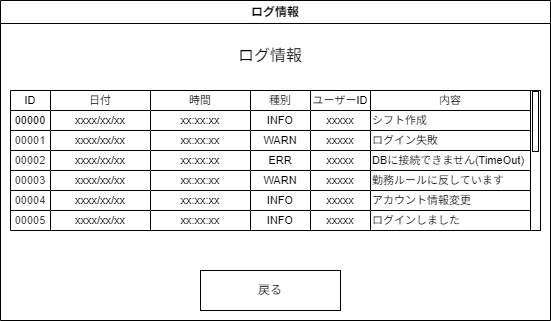

The diagram above was exported from draw.io. Its source (the exported page's mxGraphModel, read from the mxfile embedded in the PNG):
<mxGraphModel dx="847" dy="469" grid="1" gridSize="10" guides="1" tooltips="1" connect="1" arrows="1" fold="1" page="1" pageScale="1" pageWidth="850" pageHeight="1100" math="0" shadow="0">
  <root>
    <mxCell id="0" />
    <mxCell id="1" parent="0" />
    <mxCell id="2" value="ログ情報" style="swimlane;whiteSpace=wrap;html=1;align=center;" vertex="1" parent="1">
      <mxGeometry x="130" y="72" width="550" height="320" as="geometry" />
    </mxCell>
    <mxCell id="3" value="&lt;font style=&quot;font-size: 16px;&quot;&gt;ログ情報&lt;/font&gt;" style="text;html=1;align=center;verticalAlign=middle;whiteSpace=wrap;rounded=0;" vertex="1" parent="2">
      <mxGeometry x="195" y="40" width="150" height="30" as="geometry" />
    </mxCell>
    <mxCell id="4" value="戻る" style="rounded=0;whiteSpace=wrap;html=1;" vertex="1" parent="2">
      <mxGeometry x="200" y="270" width="140" height="40" as="geometry" />
    </mxCell>
    <mxCell id="5" value="" style="shape=table;startSize=0;container=1;collapsible=0;childLayout=tableLayout;fontSize=12;" vertex="1" parent="2">
      <mxGeometry x="10" y="90" width="520" height="140" as="geometry" />
    </mxCell>
    <mxCell id="6" value="" style="shape=tableRow;horizontal=0;startSize=0;swimlaneHead=0;swimlaneBody=0;strokeColor=inherit;top=0;left=0;bottom=0;right=0;collapsible=0;dropTarget=0;fillColor=none;points=[[0,0.5],[1,0.5]];portConstraint=eastwest;fontSize=11;" vertex="1" parent="5">
      <mxGeometry width="520" height="20" as="geometry" />
    </mxCell>
    <mxCell id="7" value="&lt;font&gt;ID&lt;/font&gt;" style="shape=partialRectangle;html=1;whiteSpace=wrap;connectable=0;strokeColor=inherit;overflow=hidden;fillColor=none;top=0;left=0;bottom=0;right=0;pointerEvents=1;fontSize=11;" vertex="1" parent="6">
      <mxGeometry width="40" height="20" as="geometry">
        <mxRectangle width="40" height="20" as="alternateBounds" />
      </mxGeometry>
    </mxCell>
    <mxCell id="8" value="日付" style="shape=partialRectangle;html=1;whiteSpace=wrap;connectable=0;strokeColor=inherit;overflow=hidden;fillColor=none;top=0;left=0;bottom=0;right=0;pointerEvents=1;fontSize=11;" vertex="1" parent="6">
      <mxGeometry x="40" width="100" height="20" as="geometry">
        <mxRectangle width="100" height="20" as="alternateBounds" />
      </mxGeometry>
    </mxCell>
    <mxCell id="92" value="時間" style="shape=partialRectangle;html=1;whiteSpace=wrap;connectable=0;strokeColor=inherit;overflow=hidden;fillColor=none;top=0;left=0;bottom=0;right=0;pointerEvents=1;fontSize=11;" vertex="1" parent="6">
      <mxGeometry x="140" width="100" height="20" as="geometry">
        <mxRectangle width="100" height="20" as="alternateBounds" />
      </mxGeometry>
    </mxCell>
    <mxCell id="12" value="種別" style="shape=partialRectangle;html=1;whiteSpace=wrap;connectable=0;strokeColor=inherit;overflow=hidden;fillColor=none;top=0;left=0;bottom=0;right=0;pointerEvents=1;fontSize=11;" vertex="1" parent="6">
      <mxGeometry x="240" width="60" height="20" as="geometry">
        <mxRectangle width="60" height="20" as="alternateBounds" />
      </mxGeometry>
    </mxCell>
    <mxCell id="85" value="ユーザーID" style="shape=partialRectangle;html=1;whiteSpace=wrap;connectable=0;strokeColor=inherit;overflow=hidden;fillColor=none;top=0;left=0;bottom=0;right=0;pointerEvents=1;fontSize=11;" vertex="1" parent="6">
      <mxGeometry x="300" width="60" height="20" as="geometry">
        <mxRectangle width="60" height="20" as="alternateBounds" />
      </mxGeometry>
    </mxCell>
    <mxCell id="99" value="内容" style="shape=partialRectangle;html=1;whiteSpace=wrap;connectable=0;strokeColor=inherit;overflow=hidden;fillColor=none;top=0;left=0;bottom=0;right=0;pointerEvents=1;fontSize=11;" vertex="1" parent="6">
      <mxGeometry x="360" width="160" height="20" as="geometry">
        <mxRectangle width="160" height="20" as="alternateBounds" />
      </mxGeometry>
    </mxCell>
    <mxCell id="14" value="" style="shape=tableRow;horizontal=0;startSize=0;swimlaneHead=0;swimlaneBody=0;strokeColor=inherit;top=0;left=0;bottom=0;right=0;collapsible=0;dropTarget=0;fillColor=none;points=[[0,0.5],[1,0.5]];portConstraint=eastwest;fontSize=11;" vertex="1" parent="5">
      <mxGeometry y="20" width="520" height="20" as="geometry" />
    </mxCell>
    <mxCell id="15" value="&lt;font&gt;00000&lt;/font&gt;" style="shape=partialRectangle;html=1;whiteSpace=wrap;connectable=0;strokeColor=inherit;overflow=hidden;fillColor=none;top=0;left=0;bottom=0;right=0;pointerEvents=1;fontSize=11;" vertex="1" parent="14">
      <mxGeometry width="40" height="20" as="geometry">
        <mxRectangle width="40" height="20" as="alternateBounds" />
      </mxGeometry>
    </mxCell>
    <mxCell id="16" value="xxxx/xx/xx" style="shape=partialRectangle;html=1;whiteSpace=wrap;connectable=0;strokeColor=inherit;overflow=hidden;fillColor=none;top=0;left=0;bottom=0;right=0;pointerEvents=1;fontSize=11;" vertex="1" parent="14">
      <mxGeometry x="40" width="100" height="20" as="geometry">
        <mxRectangle width="100" height="20" as="alternateBounds" />
      </mxGeometry>
    </mxCell>
    <mxCell id="93" value="xx:xx:xx" style="shape=partialRectangle;html=1;whiteSpace=wrap;connectable=0;strokeColor=inherit;overflow=hidden;fillColor=none;top=0;left=0;bottom=0;right=0;pointerEvents=1;fontSize=11;" vertex="1" parent="14">
      <mxGeometry x="140" width="100" height="20" as="geometry">
        <mxRectangle width="100" height="20" as="alternateBounds" />
      </mxGeometry>
    </mxCell>
    <mxCell id="20" value="INFO" style="shape=partialRectangle;html=1;whiteSpace=wrap;connectable=0;strokeColor=inherit;overflow=hidden;fillColor=none;top=0;left=0;bottom=0;right=0;pointerEvents=1;fontSize=11;" vertex="1" parent="14">
      <mxGeometry x="240" width="60" height="20" as="geometry">
        <mxRectangle width="60" height="20" as="alternateBounds" />
      </mxGeometry>
    </mxCell>
    <mxCell id="86" value="xxxxx" style="shape=partialRectangle;html=1;whiteSpace=wrap;connectable=0;strokeColor=inherit;overflow=hidden;fillColor=none;top=0;left=0;bottom=0;right=0;pointerEvents=1;fontSize=11;" vertex="1" parent="14">
      <mxGeometry x="300" width="60" height="20" as="geometry">
        <mxRectangle width="60" height="20" as="alternateBounds" />
      </mxGeometry>
    </mxCell>
    <mxCell id="100" value="シフト作成" style="shape=partialRectangle;html=1;whiteSpace=wrap;connectable=0;strokeColor=inherit;overflow=hidden;fillColor=none;top=0;left=0;bottom=0;right=0;pointerEvents=1;fontSize=11;align=left;" vertex="1" parent="14">
      <mxGeometry x="360" width="160" height="20" as="geometry">
        <mxRectangle width="160" height="20" as="alternateBounds" />
      </mxGeometry>
    </mxCell>
    <mxCell id="22" value="" style="shape=tableRow;horizontal=0;startSize=0;swimlaneHead=0;swimlaneBody=0;strokeColor=inherit;top=0;left=0;bottom=0;right=0;collapsible=0;dropTarget=0;fillColor=none;points=[[0,0.5],[1,0.5]];portConstraint=eastwest;fontSize=11;" vertex="1" parent="5">
      <mxGeometry y="40" width="520" height="20" as="geometry" />
    </mxCell>
    <mxCell id="23" value="&lt;span style=&quot;color: rgb(63, 63, 63);&quot;&gt;00001&lt;/span&gt;" style="shape=partialRectangle;html=1;whiteSpace=wrap;connectable=0;strokeColor=inherit;overflow=hidden;fillColor=none;top=0;left=0;bottom=0;right=0;pointerEvents=1;fontSize=11;" vertex="1" parent="22">
      <mxGeometry width="40" height="20" as="geometry">
        <mxRectangle width="40" height="20" as="alternateBounds" />
      </mxGeometry>
    </mxCell>
    <mxCell id="24" value="&lt;span style=&quot;color: rgb(0, 0, 0);&quot;&gt;xxxx/xx/xx&lt;/span&gt;" style="shape=partialRectangle;html=1;whiteSpace=wrap;connectable=0;strokeColor=inherit;overflow=hidden;fillColor=none;top=0;left=0;bottom=0;right=0;pointerEvents=1;fontSize=11;" vertex="1" parent="22">
      <mxGeometry x="40" width="100" height="20" as="geometry">
        <mxRectangle width="100" height="20" as="alternateBounds" />
      </mxGeometry>
    </mxCell>
    <mxCell id="94" value="&lt;span style=&quot;color: rgb(0, 0, 0);&quot;&gt;xx:xx:xx&lt;/span&gt;" style="shape=partialRectangle;html=1;whiteSpace=wrap;connectable=0;strokeColor=inherit;overflow=hidden;fillColor=none;top=0;left=0;bottom=0;right=0;pointerEvents=1;fontSize=11;" vertex="1" parent="22">
      <mxGeometry x="140" width="100" height="20" as="geometry">
        <mxRectangle width="100" height="20" as="alternateBounds" />
      </mxGeometry>
    </mxCell>
    <mxCell id="28" value="&lt;span style=&quot;color: rgb(0, 0, 0);&quot;&gt;WARN&lt;/span&gt;" style="shape=partialRectangle;html=1;whiteSpace=wrap;connectable=0;strokeColor=inherit;overflow=hidden;fillColor=none;top=0;left=0;bottom=0;right=0;pointerEvents=1;fontSize=11;" vertex="1" parent="22">
      <mxGeometry x="240" width="60" height="20" as="geometry">
        <mxRectangle width="60" height="20" as="alternateBounds" />
      </mxGeometry>
    </mxCell>
    <mxCell id="87" value="&lt;span style=&quot;color: rgb(0, 0, 0);&quot;&gt;xxxxx&lt;/span&gt;" style="shape=partialRectangle;html=1;whiteSpace=wrap;connectable=0;strokeColor=inherit;overflow=hidden;fillColor=none;top=0;left=0;bottom=0;right=0;pointerEvents=1;fontSize=11;" vertex="1" parent="22">
      <mxGeometry x="300" width="60" height="20" as="geometry">
        <mxRectangle width="60" height="20" as="alternateBounds" />
      </mxGeometry>
    </mxCell>
    <mxCell id="101" value="ログイン失敗" style="shape=partialRectangle;html=1;whiteSpace=wrap;connectable=0;strokeColor=inherit;overflow=hidden;fillColor=none;top=0;left=0;bottom=0;right=0;pointerEvents=1;fontSize=11;align=left;" vertex="1" parent="22">
      <mxGeometry x="360" width="160" height="20" as="geometry">
        <mxRectangle width="160" height="20" as="alternateBounds" />
      </mxGeometry>
    </mxCell>
    <mxCell id="30" style="shape=tableRow;horizontal=0;startSize=0;swimlaneHead=0;swimlaneBody=0;strokeColor=inherit;top=0;left=0;bottom=0;right=0;collapsible=0;dropTarget=0;fillColor=none;points=[[0,0.5],[1,0.5]];portConstraint=eastwest;fontSize=11;" vertex="1" parent="5">
      <mxGeometry y="60" width="520" height="20" as="geometry" />
    </mxCell>
    <mxCell id="31" value="&lt;span style=&quot;color: rgb(63, 63, 63);&quot;&gt;00002&lt;/span&gt;" style="shape=partialRectangle;html=1;whiteSpace=wrap;connectable=0;strokeColor=inherit;overflow=hidden;fillColor=none;top=0;left=0;bottom=0;right=0;pointerEvents=1;fontSize=11;" vertex="1" parent="30">
      <mxGeometry width="40" height="20" as="geometry">
        <mxRectangle width="40" height="20" as="alternateBounds" />
      </mxGeometry>
    </mxCell>
    <mxCell id="32" value="&lt;span style=&quot;color: rgb(0, 0, 0);&quot;&gt;xxxx/xx/xx&lt;/span&gt;" style="shape=partialRectangle;html=1;whiteSpace=wrap;connectable=0;strokeColor=inherit;overflow=hidden;fillColor=none;top=0;left=0;bottom=0;right=0;pointerEvents=1;fontSize=11;" vertex="1" parent="30">
      <mxGeometry x="40" width="100" height="20" as="geometry">
        <mxRectangle width="100" height="20" as="alternateBounds" />
      </mxGeometry>
    </mxCell>
    <mxCell id="95" value="&lt;span style=&quot;color: rgb(0, 0, 0);&quot;&gt;xx:xx:xx&lt;/span&gt;" style="shape=partialRectangle;html=1;whiteSpace=wrap;connectable=0;strokeColor=inherit;overflow=hidden;fillColor=none;top=0;left=0;bottom=0;right=0;pointerEvents=1;fontSize=11;" vertex="1" parent="30">
      <mxGeometry x="140" width="100" height="20" as="geometry">
        <mxRectangle width="100" height="20" as="alternateBounds" />
      </mxGeometry>
    </mxCell>
    <mxCell id="36" value="&lt;span style=&quot;color: rgb(0, 0, 0);&quot;&gt;ERR&lt;/span&gt;" style="shape=partialRectangle;html=1;whiteSpace=wrap;connectable=0;strokeColor=inherit;overflow=hidden;fillColor=none;top=0;left=0;bottom=0;right=0;pointerEvents=1;fontSize=11;" vertex="1" parent="30">
      <mxGeometry x="240" width="60" height="20" as="geometry">
        <mxRectangle width="60" height="20" as="alternateBounds" />
      </mxGeometry>
    </mxCell>
    <mxCell id="88" value="&lt;span style=&quot;color: rgb(0, 0, 0);&quot;&gt;xxxxx&lt;/span&gt;" style="shape=partialRectangle;html=1;whiteSpace=wrap;connectable=0;strokeColor=inherit;overflow=hidden;fillColor=none;top=0;left=0;bottom=0;right=0;pointerEvents=1;fontSize=11;" vertex="1" parent="30">
      <mxGeometry x="300" width="60" height="20" as="geometry">
        <mxRectangle width="60" height="20" as="alternateBounds" />
      </mxGeometry>
    </mxCell>
    <mxCell id="102" value="DBに接続できません(TimeOut)" style="shape=partialRectangle;html=1;whiteSpace=wrap;connectable=0;strokeColor=inherit;overflow=hidden;fillColor=none;top=0;left=0;bottom=0;right=0;pointerEvents=1;fontSize=11;align=left;" vertex="1" parent="30">
      <mxGeometry x="360" width="160" height="20" as="geometry">
        <mxRectangle width="160" height="20" as="alternateBounds" />
      </mxGeometry>
    </mxCell>
    <mxCell id="38" style="shape=tableRow;horizontal=0;startSize=0;swimlaneHead=0;swimlaneBody=0;strokeColor=inherit;top=0;left=0;bottom=0;right=0;collapsible=0;dropTarget=0;fillColor=none;points=[[0,0.5],[1,0.5]];portConstraint=eastwest;fontSize=11;" vertex="1" parent="5">
      <mxGeometry y="80" width="520" height="20" as="geometry" />
    </mxCell>
    <mxCell id="39" value="&lt;span style=&quot;color: rgb(63, 63, 63);&quot;&gt;00003&lt;/span&gt;" style="shape=partialRectangle;html=1;whiteSpace=wrap;connectable=0;strokeColor=inherit;overflow=hidden;fillColor=none;top=0;left=0;bottom=0;right=0;pointerEvents=1;fontSize=11;" vertex="1" parent="38">
      <mxGeometry width="40" height="20" as="geometry">
        <mxRectangle width="40" height="20" as="alternateBounds" />
      </mxGeometry>
    </mxCell>
    <mxCell id="40" value="&lt;span style=&quot;color: rgb(0, 0, 0);&quot;&gt;xxxx/xx/xx&lt;/span&gt;" style="shape=partialRectangle;html=1;whiteSpace=wrap;connectable=0;strokeColor=inherit;overflow=hidden;fillColor=none;top=0;left=0;bottom=0;right=0;pointerEvents=1;fontSize=11;" vertex="1" parent="38">
      <mxGeometry x="40" width="100" height="20" as="geometry">
        <mxRectangle width="100" height="20" as="alternateBounds" />
      </mxGeometry>
    </mxCell>
    <mxCell id="96" value="&lt;span style=&quot;color: rgb(0, 0, 0);&quot;&gt;xx:xx:xx&lt;/span&gt;" style="shape=partialRectangle;html=1;whiteSpace=wrap;connectable=0;strokeColor=inherit;overflow=hidden;fillColor=none;top=0;left=0;bottom=0;right=0;pointerEvents=1;fontSize=11;" vertex="1" parent="38">
      <mxGeometry x="140" width="100" height="20" as="geometry">
        <mxRectangle width="100" height="20" as="alternateBounds" />
      </mxGeometry>
    </mxCell>
    <mxCell id="44" value="&lt;span style=&quot;color: rgb(0, 0, 0);&quot;&gt;WARN&lt;/span&gt;" style="shape=partialRectangle;html=1;whiteSpace=wrap;connectable=0;strokeColor=inherit;overflow=hidden;fillColor=none;top=0;left=0;bottom=0;right=0;pointerEvents=1;fontSize=11;" vertex="1" parent="38">
      <mxGeometry x="240" width="60" height="20" as="geometry">
        <mxRectangle width="60" height="20" as="alternateBounds" />
      </mxGeometry>
    </mxCell>
    <mxCell id="89" value="&lt;span style=&quot;color: rgb(0, 0, 0);&quot;&gt;xxxxx&lt;/span&gt;" style="shape=partialRectangle;html=1;whiteSpace=wrap;connectable=0;strokeColor=inherit;overflow=hidden;fillColor=none;top=0;left=0;bottom=0;right=0;pointerEvents=1;fontSize=11;" vertex="1" parent="38">
      <mxGeometry x="300" width="60" height="20" as="geometry">
        <mxRectangle width="60" height="20" as="alternateBounds" />
      </mxGeometry>
    </mxCell>
    <mxCell id="103" value="勤務ルールに反しています" style="shape=partialRectangle;html=1;whiteSpace=wrap;connectable=0;strokeColor=inherit;overflow=hidden;fillColor=none;top=0;left=0;bottom=0;right=0;pointerEvents=1;fontSize=11;align=left;" vertex="1" parent="38">
      <mxGeometry x="360" width="160" height="20" as="geometry">
        <mxRectangle width="160" height="20" as="alternateBounds" />
      </mxGeometry>
    </mxCell>
    <mxCell id="46" style="shape=tableRow;horizontal=0;startSize=0;swimlaneHead=0;swimlaneBody=0;strokeColor=inherit;top=0;left=0;bottom=0;right=0;collapsible=0;dropTarget=0;fillColor=none;points=[[0,0.5],[1,0.5]];portConstraint=eastwest;fontSize=11;" vertex="1" parent="5">
      <mxGeometry y="100" width="520" height="20" as="geometry" />
    </mxCell>
    <mxCell id="47" value="&lt;span style=&quot;color: rgb(63, 63, 63);&quot;&gt;00004&lt;/span&gt;" style="shape=partialRectangle;html=1;whiteSpace=wrap;connectable=0;strokeColor=inherit;overflow=hidden;fillColor=none;top=0;left=0;bottom=0;right=0;pointerEvents=1;fontSize=11;" vertex="1" parent="46">
      <mxGeometry width="40" height="20" as="geometry">
        <mxRectangle width="40" height="20" as="alternateBounds" />
      </mxGeometry>
    </mxCell>
    <mxCell id="48" value="&lt;span style=&quot;color: rgb(0, 0, 0);&quot;&gt;xxxx/xx/xx&lt;/span&gt;" style="shape=partialRectangle;html=1;whiteSpace=wrap;connectable=0;strokeColor=inherit;overflow=hidden;fillColor=none;top=0;left=0;bottom=0;right=0;pointerEvents=1;fontSize=11;" vertex="1" parent="46">
      <mxGeometry x="40" width="100" height="20" as="geometry">
        <mxRectangle width="100" height="20" as="alternateBounds" />
      </mxGeometry>
    </mxCell>
    <mxCell id="97" value="&lt;span style=&quot;color: rgb(0, 0, 0);&quot;&gt;xx:xx:xx&lt;/span&gt;" style="shape=partialRectangle;html=1;whiteSpace=wrap;connectable=0;strokeColor=inherit;overflow=hidden;fillColor=none;top=0;left=0;bottom=0;right=0;pointerEvents=1;fontSize=11;" vertex="1" parent="46">
      <mxGeometry x="140" width="100" height="20" as="geometry">
        <mxRectangle width="100" height="20" as="alternateBounds" />
      </mxGeometry>
    </mxCell>
    <mxCell id="52" value="&lt;span style=&quot;color: rgb(0, 0, 0);&quot;&gt;INFO&lt;/span&gt;" style="shape=partialRectangle;html=1;whiteSpace=wrap;connectable=0;strokeColor=inherit;overflow=hidden;fillColor=none;top=0;left=0;bottom=0;right=0;pointerEvents=1;fontSize=11;" vertex="1" parent="46">
      <mxGeometry x="240" width="60" height="20" as="geometry">
        <mxRectangle width="60" height="20" as="alternateBounds" />
      </mxGeometry>
    </mxCell>
    <mxCell id="90" value="&lt;span style=&quot;color: rgb(0, 0, 0);&quot;&gt;xxxxx&lt;/span&gt;" style="shape=partialRectangle;html=1;whiteSpace=wrap;connectable=0;strokeColor=inherit;overflow=hidden;fillColor=none;top=0;left=0;bottom=0;right=0;pointerEvents=1;fontSize=11;" vertex="1" parent="46">
      <mxGeometry x="300" width="60" height="20" as="geometry">
        <mxRectangle width="60" height="20" as="alternateBounds" />
      </mxGeometry>
    </mxCell>
    <mxCell id="104" value="アカウント情報変更" style="shape=partialRectangle;html=1;whiteSpace=wrap;connectable=0;strokeColor=inherit;overflow=hidden;fillColor=none;top=0;left=0;bottom=0;right=0;pointerEvents=1;fontSize=11;align=left;" vertex="1" parent="46">
      <mxGeometry x="360" width="160" height="20" as="geometry">
        <mxRectangle width="160" height="20" as="alternateBounds" />
      </mxGeometry>
    </mxCell>
    <mxCell id="54" style="shape=tableRow;horizontal=0;startSize=0;swimlaneHead=0;swimlaneBody=0;strokeColor=inherit;top=0;left=0;bottom=0;right=0;collapsible=0;dropTarget=0;fillColor=none;points=[[0,0.5],[1,0.5]];portConstraint=eastwest;fontSize=11;" vertex="1" parent="5">
      <mxGeometry y="120" width="520" height="20" as="geometry" />
    </mxCell>
    <mxCell id="55" value="&lt;span style=&quot;color: rgb(63, 63, 63);&quot;&gt;00005&lt;/span&gt;" style="shape=partialRectangle;html=1;whiteSpace=wrap;connectable=0;strokeColor=inherit;overflow=hidden;fillColor=none;top=0;left=0;bottom=0;right=0;pointerEvents=1;fontSize=11;" vertex="1" parent="54">
      <mxGeometry width="40" height="20" as="geometry">
        <mxRectangle width="40" height="20" as="alternateBounds" />
      </mxGeometry>
    </mxCell>
    <mxCell id="56" value="&lt;span style=&quot;color: rgb(0, 0, 0);&quot;&gt;xxxx/xx/xx&lt;/span&gt;" style="shape=partialRectangle;html=1;whiteSpace=wrap;connectable=0;strokeColor=inherit;overflow=hidden;fillColor=none;top=0;left=0;bottom=0;right=0;pointerEvents=1;fontSize=11;" vertex="1" parent="54">
      <mxGeometry x="40" width="100" height="20" as="geometry">
        <mxRectangle width="100" height="20" as="alternateBounds" />
      </mxGeometry>
    </mxCell>
    <mxCell id="98" value="&lt;span style=&quot;color: rgb(0, 0, 0);&quot;&gt;xx:xx:xx&lt;/span&gt;" style="shape=partialRectangle;html=1;whiteSpace=wrap;connectable=0;strokeColor=inherit;overflow=hidden;fillColor=none;top=0;left=0;bottom=0;right=0;pointerEvents=1;fontSize=11;" vertex="1" parent="54">
      <mxGeometry x="140" width="100" height="20" as="geometry">
        <mxRectangle width="100" height="20" as="alternateBounds" />
      </mxGeometry>
    </mxCell>
    <mxCell id="60" value="&lt;span style=&quot;color: rgb(0, 0, 0);&quot;&gt;INFO&lt;/span&gt;" style="shape=partialRectangle;html=1;whiteSpace=wrap;connectable=0;strokeColor=inherit;overflow=hidden;fillColor=none;top=0;left=0;bottom=0;right=0;pointerEvents=1;fontSize=11;" vertex="1" parent="54">
      <mxGeometry x="240" width="60" height="20" as="geometry">
        <mxRectangle width="60" height="20" as="alternateBounds" />
      </mxGeometry>
    </mxCell>
    <mxCell id="91" value="&lt;span style=&quot;color: rgb(0, 0, 0);&quot;&gt;xxxxx&lt;/span&gt;" style="shape=partialRectangle;html=1;whiteSpace=wrap;connectable=0;strokeColor=inherit;overflow=hidden;fillColor=none;top=0;left=0;bottom=0;right=0;pointerEvents=1;fontSize=11;" vertex="1" parent="54">
      <mxGeometry x="300" width="60" height="20" as="geometry">
        <mxRectangle width="60" height="20" as="alternateBounds" />
      </mxGeometry>
    </mxCell>
    <mxCell id="105" value="ログインしました" style="shape=partialRectangle;html=1;whiteSpace=wrap;connectable=0;strokeColor=inherit;overflow=hidden;fillColor=none;top=0;left=0;bottom=0;right=0;pointerEvents=1;fontSize=11;align=left;" vertex="1" parent="54">
      <mxGeometry x="360" width="160" height="20" as="geometry">
        <mxRectangle width="160" height="20" as="alternateBounds" />
      </mxGeometry>
    </mxCell>
    <mxCell id="84" value="" style="group" vertex="1" connectable="0" parent="2">
      <mxGeometry x="530" y="90" width="10" height="140" as="geometry" />
    </mxCell>
    <mxCell id="82" value="" style="rounded=0;whiteSpace=wrap;html=1;" vertex="1" parent="84">
      <mxGeometry width="10" height="140" as="geometry" />
    </mxCell>
    <mxCell id="83" value="" style="rounded=0;whiteSpace=wrap;html=1;" vertex="1" parent="84">
      <mxGeometry x="2" y="1" width="6" height="60" as="geometry" />
    </mxCell>
  </root>
</mxGraphModel>